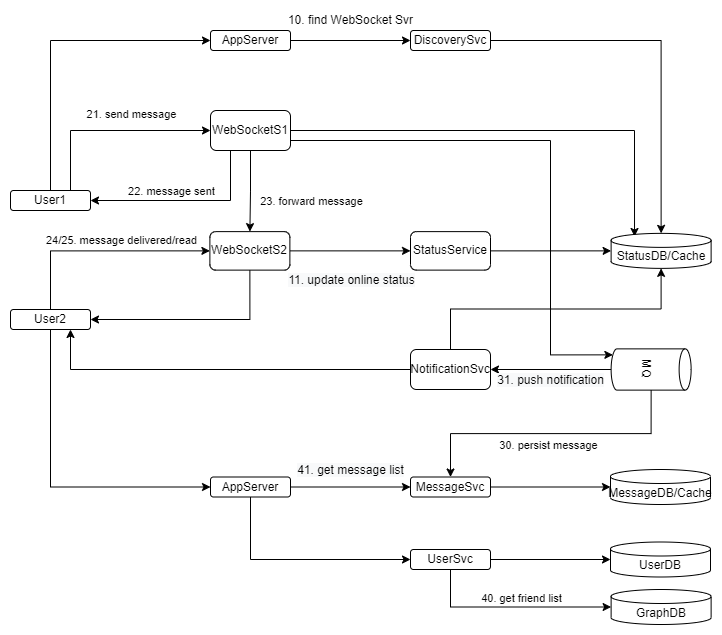

The diagram above was exported from draw.io. Its source (the exported page's mxGraphModel, read from the mxfile embedded in the PNG):
<mxGraphModel dx="1697" dy="1031" grid="1" gridSize="10" guides="1" tooltips="1" connect="1" arrows="1" fold="1" page="1" pageScale="1" pageWidth="1654" pageHeight="1169" math="0" shadow="0">
  <root>
    <mxCell id="0" />
    <mxCell id="1" parent="0" />
    <mxCell id="Sl1lB451vwy0GB5s02k6-82" style="edgeStyle=orthogonalEdgeStyle;rounded=0;orthogonalLoop=1;jettySize=auto;html=1;exitX=1;exitY=0.5;exitDx=0;exitDy=0;entryX=0.5;entryY=0;entryDx=0;entryDy=0;entryPerimeter=0;" parent="1" source="Sl1lB451vwy0GB5s02k6-27" target="Sl1lB451vwy0GB5s02k6-47" edge="1">
      <mxGeometry relative="1" as="geometry">
        <mxPoint x="1170.62" y="363.5" as="targetPoint" />
      </mxGeometry>
    </mxCell>
    <mxCell id="Sl1lB451vwy0GB5s02k6-27" value="DiscoverySvc" style="rounded=1;whiteSpace=wrap;html=1;" parent="1" vertex="1">
      <mxGeometry x="920" y="281" width="80" height="20" as="geometry" />
    </mxCell>
    <mxCell id="Sl1lB451vwy0GB5s02k6-65" style="edgeStyle=orthogonalEdgeStyle;rounded=0;orthogonalLoop=1;jettySize=auto;html=1;exitX=1;exitY=0.5;exitDx=0;exitDy=0;" parent="1" source="Sl1lB451vwy0GB5s02k6-35" target="Sl1lB451vwy0GB5s02k6-52" edge="1">
      <mxGeometry relative="1" as="geometry" />
    </mxCell>
    <mxCell id="Sl1lB451vwy0GB5s02k6-35" value="MessageSvc" style="rounded=1;whiteSpace=wrap;html=1;" parent="1" vertex="1">
      <mxGeometry x="920" y="727.5" width="80" height="20" as="geometry" />
    </mxCell>
    <mxCell id="Sl1lB451vwy0GB5s02k6-59" style="edgeStyle=orthogonalEdgeStyle;rounded=0;orthogonalLoop=1;jettySize=auto;html=1;exitX=1;exitY=0.5;exitDx=0;exitDy=0;startArrow=none;" parent="1" target="Sl1lB451vwy0GB5s02k6-42" edge="1">
      <mxGeometry relative="1" as="geometry">
        <mxPoint x="950" y="492.1199999999999" as="sourcePoint" />
      </mxGeometry>
    </mxCell>
    <mxCell id="Sl1lB451vwy0GB5s02k6-132" style="edgeStyle=orthogonalEdgeStyle;rounded=0;orthogonalLoop=1;jettySize=auto;html=1;exitX=0.5;exitY=1;exitDx=0;exitDy=0;entryX=1;entryY=0.5;entryDx=0;entryDy=0;" parent="1" source="Sl1lB451vwy0GB5s02k6-36" target="Sl1lB451vwy0GB5s02k6-44" edge="1">
      <mxGeometry relative="1" as="geometry" />
    </mxCell>
    <mxCell id="Sl1lB451vwy0GB5s02k6-134" style="edgeStyle=orthogonalEdgeStyle;rounded=0;orthogonalLoop=1;jettySize=auto;html=1;exitX=1;exitY=0.5;exitDx=0;exitDy=0;entryX=0;entryY=0.5;entryDx=0;entryDy=0;" parent="1" source="Sl1lB451vwy0GB5s02k6-36" target="Sl1lB451vwy0GB5s02k6-42" edge="1">
      <mxGeometry relative="1" as="geometry" />
    </mxCell>
    <mxCell id="Sl1lB451vwy0GB5s02k6-135" value="&lt;span style=&quot;font-size: 12px ; background-color: rgb(248 , 249 , 250)&quot;&gt;11. update online status&lt;/span&gt;" style="edgeLabel;html=1;align=center;verticalAlign=middle;resizable=0;points=[];" parent="Sl1lB451vwy0GB5s02k6-134" vertex="1" connectable="0">
      <mxGeometry x="-0.2767" relative="1" as="geometry">
        <mxPoint x="17" y="29" as="offset" />
      </mxGeometry>
    </mxCell>
    <mxCell id="Sl1lB451vwy0GB5s02k6-36" value="WebSocketS2" style="rounded=1;whiteSpace=wrap;html=1;" parent="1" vertex="1">
      <mxGeometry x="719.38" y="482.12" width="80" height="38.5" as="geometry" />
    </mxCell>
    <mxCell id="Sl1lB451vwy0GB5s02k6-138" style="edgeStyle=orthogonalEdgeStyle;rounded=0;orthogonalLoop=1;jettySize=auto;html=1;exitX=0;exitY=0.5;exitDx=0;exitDy=0;entryX=0.75;entryY=1;entryDx=0;entryDy=0;" parent="1" source="Sl1lB451vwy0GB5s02k6-39" target="Sl1lB451vwy0GB5s02k6-44" edge="1">
      <mxGeometry relative="1" as="geometry" />
    </mxCell>
    <mxCell id="_EAFhB5B7GXMCGapZ2cQ-1" style="edgeStyle=orthogonalEdgeStyle;rounded=0;orthogonalLoop=1;jettySize=auto;html=1;exitX=0.5;exitY=0;exitDx=0;exitDy=0;" edge="1" parent="1" source="Sl1lB451vwy0GB5s02k6-39" target="Sl1lB451vwy0GB5s02k6-47">
      <mxGeometry relative="1" as="geometry" />
    </mxCell>
    <mxCell id="Sl1lB451vwy0GB5s02k6-39" value="NotificationSvc" style="rounded=1;whiteSpace=wrap;html=1;" parent="1" vertex="1">
      <mxGeometry x="919.9999999999999" y="600" width="80" height="40" as="geometry" />
    </mxCell>
    <mxCell id="Sl1lB451vwy0GB5s02k6-70" style="edgeStyle=orthogonalEdgeStyle;rounded=0;orthogonalLoop=1;jettySize=auto;html=1;exitX=1;exitY=0.5;exitDx=0;exitDy=0;" parent="1" source="Sl1lB451vwy0GB5s02k6-40" target="Sl1lB451vwy0GB5s02k6-35" edge="1">
      <mxGeometry relative="1" as="geometry" />
    </mxCell>
    <mxCell id="Sl1lB451vwy0GB5s02k6-147" value="&lt;span style=&quot;font-size: 12px ; background-color: rgb(248 , 249 , 250)&quot;&gt;41. get message list&lt;/span&gt;" style="edgeLabel;html=1;align=center;verticalAlign=middle;resizable=0;points=[];" parent="Sl1lB451vwy0GB5s02k6-70" vertex="1" connectable="0">
      <mxGeometry x="-0.3333" y="1" relative="1" as="geometry">
        <mxPoint x="19" y="-16" as="offset" />
      </mxGeometry>
    </mxCell>
    <mxCell id="Sl1lB451vwy0GB5s02k6-143" style="edgeStyle=orthogonalEdgeStyle;rounded=0;orthogonalLoop=1;jettySize=auto;html=1;exitX=0.5;exitY=1;exitDx=0;exitDy=0;entryX=0;entryY=0.5;entryDx=0;entryDy=0;" parent="1" source="Sl1lB451vwy0GB5s02k6-40" target="Sl1lB451vwy0GB5s02k6-140" edge="1">
      <mxGeometry relative="1" as="geometry" />
    </mxCell>
    <mxCell id="Sl1lB451vwy0GB5s02k6-40" value="AppServer" style="rounded=1;whiteSpace=wrap;html=1;" parent="1" vertex="1">
      <mxGeometry x="720" y="727.5" width="80" height="20" as="geometry" />
    </mxCell>
    <mxCell id="Sl1lB451vwy0GB5s02k6-64" style="edgeStyle=orthogonalEdgeStyle;rounded=0;orthogonalLoop=1;jettySize=auto;html=1;exitX=1;exitY=0.5;exitDx=0;exitDy=0;" parent="1" source="Sl1lB451vwy0GB5s02k6-42" target="Sl1lB451vwy0GB5s02k6-47" edge="1">
      <mxGeometry relative="1" as="geometry" />
    </mxCell>
    <mxCell id="Sl1lB451vwy0GB5s02k6-42" value="StatusService" style="rounded=1;whiteSpace=wrap;html=1;" parent="1" vertex="1">
      <mxGeometry x="920" y="482.12" width="80" height="38.5" as="geometry" />
    </mxCell>
    <mxCell id="Sl1lB451vwy0GB5s02k6-81" style="edgeStyle=orthogonalEdgeStyle;rounded=0;orthogonalLoop=1;jettySize=auto;html=1;exitX=1;exitY=0.5;exitDx=0;exitDy=0;entryX=0.234;entryY=0.089;entryDx=0;entryDy=0;entryPerimeter=0;" parent="1" source="Sl1lB451vwy0GB5s02k6-43" target="Sl1lB451vwy0GB5s02k6-47" edge="1">
      <mxGeometry relative="1" as="geometry">
        <mxPoint x="1120.62" y="381" as="targetPoint" />
      </mxGeometry>
    </mxCell>
    <mxCell id="Sl1lB451vwy0GB5s02k6-92" style="edgeStyle=orthogonalEdgeStyle;rounded=0;orthogonalLoop=1;jettySize=auto;html=1;exitX=0.5;exitY=1;exitDx=0;exitDy=0;" parent="1" source="Sl1lB451vwy0GB5s02k6-43" target="Sl1lB451vwy0GB5s02k6-36" edge="1">
      <mxGeometry relative="1" as="geometry" />
    </mxCell>
    <mxCell id="_EAFhB5B7GXMCGapZ2cQ-2" value="23. forward message" style="edgeLabel;html=1;align=center;verticalAlign=middle;resizable=0;points=[];" vertex="1" connectable="0" parent="Sl1lB451vwy0GB5s02k6-92">
      <mxGeometry x="-0.2623" y="2" relative="1" as="geometry">
        <mxPoint x="58" y="20" as="offset" />
      </mxGeometry>
    </mxCell>
    <mxCell id="Sl1lB451vwy0GB5s02k6-128" style="edgeStyle=orthogonalEdgeStyle;rounded=0;orthogonalLoop=1;jettySize=auto;html=1;exitX=0.25;exitY=1;exitDx=0;exitDy=0;entryX=1;entryY=0.5;entryDx=0;entryDy=0;" parent="1" source="Sl1lB451vwy0GB5s02k6-43" target="Sl1lB451vwy0GB5s02k6-45" edge="1">
      <mxGeometry relative="1" as="geometry" />
    </mxCell>
    <mxCell id="Sl1lB451vwy0GB5s02k6-129" value="22. message sent" style="edgeLabel;html=1;align=center;verticalAlign=middle;resizable=0;points=[];" parent="Sl1lB451vwy0GB5s02k6-128" vertex="1" connectable="0">
      <mxGeometry x="0.4842" relative="1" as="geometry">
        <mxPoint x="31" y="-10" as="offset" />
      </mxGeometry>
    </mxCell>
    <mxCell id="Sl1lB451vwy0GB5s02k6-136" style="edgeStyle=orthogonalEdgeStyle;rounded=0;orthogonalLoop=1;jettySize=auto;html=1;exitX=1;exitY=0.75;exitDx=0;exitDy=0;entryX=0.145;entryY=1;entryDx=0;entryDy=-1.7399999999999998;entryPerimeter=0;" parent="1" source="Sl1lB451vwy0GB5s02k6-43" target="Sl1lB451vwy0GB5s02k6-50" edge="1">
      <mxGeometry relative="1" as="geometry">
        <Array as="points">
          <mxPoint x="1060" y="391" />
          <mxPoint x="1060" y="605" />
        </Array>
      </mxGeometry>
    </mxCell>
    <mxCell id="Sl1lB451vwy0GB5s02k6-43" value="WebSocketS1" style="rounded=1;whiteSpace=wrap;html=1;" parent="1" vertex="1">
      <mxGeometry x="720" y="361" width="80" height="40" as="geometry" />
    </mxCell>
    <mxCell id="Sl1lB451vwy0GB5s02k6-91" style="edgeStyle=orthogonalEdgeStyle;rounded=0;orthogonalLoop=1;jettySize=auto;html=1;exitX=0.5;exitY=1;exitDx=0;exitDy=0;entryX=0;entryY=0.5;entryDx=0;entryDy=0;" parent="1" source="Sl1lB451vwy0GB5s02k6-44" target="Sl1lB451vwy0GB5s02k6-40" edge="1">
      <mxGeometry relative="1" as="geometry" />
    </mxCell>
    <mxCell id="Sl1lB451vwy0GB5s02k6-130" style="edgeStyle=orthogonalEdgeStyle;rounded=0;orthogonalLoop=1;jettySize=auto;html=1;exitX=0.5;exitY=0;exitDx=0;exitDy=0;entryX=0;entryY=0.5;entryDx=0;entryDy=0;" parent="1" source="Sl1lB451vwy0GB5s02k6-44" target="Sl1lB451vwy0GB5s02k6-36" edge="1">
      <mxGeometry relative="1" as="geometry" />
    </mxCell>
    <mxCell id="Sl1lB451vwy0GB5s02k6-131" value="24/25. message delivered/read" style="edgeLabel;html=1;align=center;verticalAlign=middle;resizable=0;points=[];" parent="Sl1lB451vwy0GB5s02k6-130" vertex="1" connectable="0">
      <mxGeometry x="-0.0311" y="2" relative="1" as="geometry">
        <mxPoint x="23" y="-9" as="offset" />
      </mxGeometry>
    </mxCell>
    <mxCell id="Sl1lB451vwy0GB5s02k6-44" value="User2" style="rounded=1;whiteSpace=wrap;html=1;" parent="1" vertex="1">
      <mxGeometry x="520" y="560" width="80" height="20" as="geometry" />
    </mxCell>
    <mxCell id="Sl1lB451vwy0GB5s02k6-57" style="edgeStyle=orthogonalEdgeStyle;rounded=0;orthogonalLoop=1;jettySize=auto;html=1;exitX=0.75;exitY=0;exitDx=0;exitDy=0;" parent="1" source="Sl1lB451vwy0GB5s02k6-45" target="Sl1lB451vwy0GB5s02k6-43" edge="1">
      <mxGeometry relative="1" as="geometry">
        <Array as="points">
          <mxPoint x="580" y="381" />
        </Array>
      </mxGeometry>
    </mxCell>
    <mxCell id="Sl1lB451vwy0GB5s02k6-93" value="21. send message" style="edgeLabel;html=1;align=center;verticalAlign=middle;resizable=0;points=[];" parent="Sl1lB451vwy0GB5s02k6-57" vertex="1" connectable="0">
      <mxGeometry x="0.04" y="3" relative="1" as="geometry">
        <mxPoint x="16" y="-14" as="offset" />
      </mxGeometry>
    </mxCell>
    <mxCell id="Sl1lB451vwy0GB5s02k6-90" style="edgeStyle=orthogonalEdgeStyle;rounded=0;orthogonalLoop=1;jettySize=auto;html=1;exitX=0.5;exitY=0;exitDx=0;exitDy=0;entryX=0;entryY=0.5;entryDx=0;entryDy=0;" parent="1" source="Sl1lB451vwy0GB5s02k6-45" target="Sl1lB451vwy0GB5s02k6-86" edge="1">
      <mxGeometry relative="1" as="geometry" />
    </mxCell>
    <mxCell id="Sl1lB451vwy0GB5s02k6-45" value="User1" style="rounded=1;whiteSpace=wrap;html=1;" parent="1" vertex="1">
      <mxGeometry x="520" y="441" width="80" height="20" as="geometry" />
    </mxCell>
    <mxCell id="Sl1lB451vwy0GB5s02k6-47" value="StatusDB/Cache" style="shape=cylinder3;whiteSpace=wrap;html=1;boundedLbl=1;backgroundOutline=1;size=7;" parent="1" vertex="1">
      <mxGeometry x="1120.62" y="483.87" width="100" height="35" as="geometry" />
    </mxCell>
    <mxCell id="Sl1lB451vwy0GB5s02k6-123" style="edgeStyle=orthogonalEdgeStyle;rounded=0;orthogonalLoop=1;jettySize=auto;html=1;exitX=1;exitY=0.5;exitDx=0;exitDy=0;exitPerimeter=0;entryX=0.5;entryY=0;entryDx=0;entryDy=0;" parent="1" source="Sl1lB451vwy0GB5s02k6-50" target="Sl1lB451vwy0GB5s02k6-35" edge="1">
      <mxGeometry relative="1" as="geometry" />
    </mxCell>
    <mxCell id="Sl1lB451vwy0GB5s02k6-139" value="30. persist message" style="edgeLabel;html=1;align=center;verticalAlign=middle;resizable=0;points=[];" parent="Sl1lB451vwy0GB5s02k6-123" vertex="1" connectable="0">
      <mxGeometry x="-0.1855" y="-1" relative="1" as="geometry">
        <mxPoint x="-30" y="12" as="offset" />
      </mxGeometry>
    </mxCell>
    <mxCell id="Sl1lB451vwy0GB5s02k6-137" style="edgeStyle=orthogonalEdgeStyle;rounded=0;orthogonalLoop=1;jettySize=auto;html=1;exitX=0.5;exitY=1;exitDx=0;exitDy=0;exitPerimeter=0;entryX=1;entryY=0.5;entryDx=0;entryDy=0;" parent="1" source="Sl1lB451vwy0GB5s02k6-50" target="Sl1lB451vwy0GB5s02k6-39" edge="1">
      <mxGeometry relative="1" as="geometry" />
    </mxCell>
    <mxCell id="Sl1lB451vwy0GB5s02k6-146" value="&lt;span style=&quot;font-size: 12px ; background-color: rgb(248 , 249 , 250)&quot;&gt;31. push notification&lt;/span&gt;" style="edgeLabel;html=1;align=center;verticalAlign=middle;resizable=0;points=[];" parent="Sl1lB451vwy0GB5s02k6-137" vertex="1" connectable="0">
      <mxGeometry x="0.3368" relative="1" as="geometry">
        <mxPoint x="20" y="10" as="offset" />
      </mxGeometry>
    </mxCell>
    <mxCell id="Sl1lB451vwy0GB5s02k6-50" value="MQ" style="shape=cylinder3;whiteSpace=wrap;html=1;boundedLbl=1;backgroundOutline=1;size=6;rotation=90;" parent="1" vertex="1">
      <mxGeometry x="1140" y="580" width="41.25" height="80" as="geometry" />
    </mxCell>
    <mxCell id="Sl1lB451vwy0GB5s02k6-52" value="MessageDB/Cache" style="shape=cylinder3;whiteSpace=wrap;html=1;boundedLbl=1;backgroundOutline=1;size=7;" parent="1" vertex="1">
      <mxGeometry x="1120" y="720" width="100" height="35" as="geometry" />
    </mxCell>
    <mxCell id="Sl1lB451vwy0GB5s02k6-83" value="10. find WebSocket Svr" style="text;html=1;align=center;verticalAlign=middle;resizable=0;points=[];autosize=1;strokeColor=none;fillColor=none;" parent="1" vertex="1">
      <mxGeometry x="790" y="261" width="140" height="20" as="geometry" />
    </mxCell>
    <mxCell id="Sl1lB451vwy0GB5s02k6-89" style="edgeStyle=orthogonalEdgeStyle;rounded=0;orthogonalLoop=1;jettySize=auto;html=1;exitX=1;exitY=0.5;exitDx=0;exitDy=0;entryX=0;entryY=0.5;entryDx=0;entryDy=0;" parent="1" source="Sl1lB451vwy0GB5s02k6-86" target="Sl1lB451vwy0GB5s02k6-27" edge="1">
      <mxGeometry relative="1" as="geometry" />
    </mxCell>
    <mxCell id="Sl1lB451vwy0GB5s02k6-86" value="AppServer" style="rounded=1;whiteSpace=wrap;html=1;" parent="1" vertex="1">
      <mxGeometry x="720" y="281" width="80" height="20" as="geometry" />
    </mxCell>
    <mxCell id="Sl1lB451vwy0GB5s02k6-144" style="edgeStyle=orthogonalEdgeStyle;rounded=0;orthogonalLoop=1;jettySize=auto;html=1;exitX=1;exitY=0.5;exitDx=0;exitDy=0;" parent="1" source="Sl1lB451vwy0GB5s02k6-140" target="Sl1lB451vwy0GB5s02k6-141" edge="1">
      <mxGeometry relative="1" as="geometry" />
    </mxCell>
    <mxCell id="Sl1lB451vwy0GB5s02k6-145" style="edgeStyle=orthogonalEdgeStyle;rounded=0;orthogonalLoop=1;jettySize=auto;html=1;exitX=0.5;exitY=1;exitDx=0;exitDy=0;entryX=0;entryY=0.5;entryDx=0;entryDy=0;entryPerimeter=0;" parent="1" source="Sl1lB451vwy0GB5s02k6-140" target="Sl1lB451vwy0GB5s02k6-142" edge="1">
      <mxGeometry relative="1" as="geometry" />
    </mxCell>
    <mxCell id="Sl1lB451vwy0GB5s02k6-148" value="40. get friend list" style="edgeLabel;html=1;align=center;verticalAlign=middle;resizable=0;points=[];" parent="Sl1lB451vwy0GB5s02k6-145" vertex="1" connectable="0">
      <mxGeometry x="-0.2479" y="1" relative="1" as="geometry">
        <mxPoint x="33" y="-8" as="offset" />
      </mxGeometry>
    </mxCell>
    <mxCell id="Sl1lB451vwy0GB5s02k6-140" value="UserSvc" style="rounded=1;whiteSpace=wrap;html=1;" parent="1" vertex="1">
      <mxGeometry x="920" y="800" width="80" height="20" as="geometry" />
    </mxCell>
    <mxCell id="Sl1lB451vwy0GB5s02k6-141" value="UserDB" style="shape=cylinder3;whiteSpace=wrap;html=1;boundedLbl=1;backgroundOutline=1;size=7;" parent="1" vertex="1">
      <mxGeometry x="1120" y="792.5" width="100" height="35" as="geometry" />
    </mxCell>
    <mxCell id="Sl1lB451vwy0GB5s02k6-142" value="GraphDB" style="shape=cylinder3;whiteSpace=wrap;html=1;boundedLbl=1;backgroundOutline=1;size=7;" parent="1" vertex="1">
      <mxGeometry x="1120.62" y="840" width="100" height="35" as="geometry" />
    </mxCell>
  </root>
</mxGraphModel>